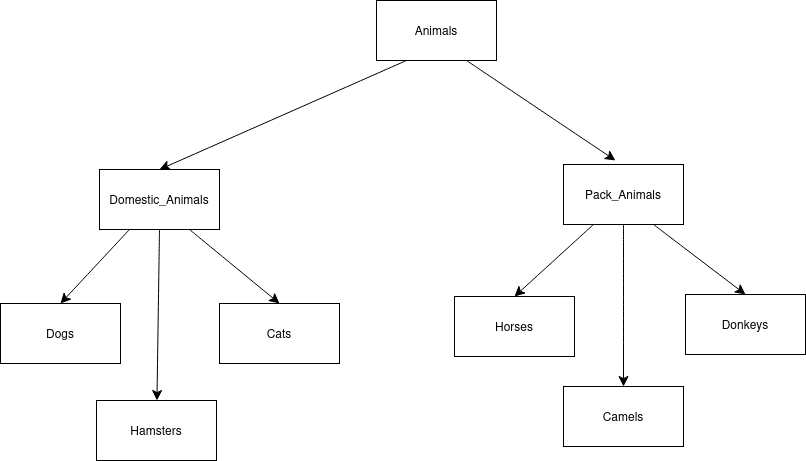

The diagram above was exported from draw.io. Its source (the exported page's mxGraphModel, read from the mxfile embedded in the PNG):
<mxGraphModel dx="1368" dy="960" grid="0" gridSize="10" guides="1" tooltips="1" connect="1" arrows="1" fold="1" page="0" pageScale="1" pageWidth="850" pageHeight="1100" math="0" shadow="0">
  <root>
    <mxCell id="0" />
    <mxCell id="1" parent="0" />
    <mxCell id="gtQ6j9FQNQi92PZlldkZ-1" value="Animals" style="rounded=0;whiteSpace=wrap;html=1;" vertex="1" parent="1">
      <mxGeometry x="275" y="-23" width="120" height="60" as="geometry" />
    </mxCell>
    <mxCell id="gtQ6j9FQNQi92PZlldkZ-2" value="" style="endArrow=classic;html=1;rounded=0;fontSize=12;startSize=8;endSize=8;curved=1;exitX=0.75;exitY=1;exitDx=0;exitDy=0;entryX=0.433;entryY=-0.067;entryDx=0;entryDy=0;entryPerimeter=0;" edge="1" parent="1" source="gtQ6j9FQNQi92PZlldkZ-1" target="gtQ6j9FQNQi92PZlldkZ-4">
      <mxGeometry width="50" height="50" relative="1" as="geometry">
        <mxPoint x="175" y="225" as="sourcePoint" />
        <mxPoint x="258" y="153" as="targetPoint" />
      </mxGeometry>
    </mxCell>
    <mxCell id="gtQ6j9FQNQi92PZlldkZ-3" value="" style="endArrow=classic;html=1;rounded=0;fontSize=12;startSize=8;endSize=8;curved=1;exitX=0.25;exitY=1;exitDx=0;exitDy=0;entryX=0.5;entryY=0;entryDx=0;entryDy=0;" edge="1" parent="1" source="gtQ6j9FQNQi92PZlldkZ-1" target="gtQ6j9FQNQi92PZlldkZ-5">
      <mxGeometry width="50" height="50" relative="1" as="geometry">
        <mxPoint x="175" y="225" as="sourcePoint" />
        <mxPoint x="110" y="155" as="targetPoint" />
      </mxGeometry>
    </mxCell>
    <mxCell id="gtQ6j9FQNQi92PZlldkZ-4" value="Pack_Animals" style="rounded=0;whiteSpace=wrap;html=1;" vertex="1" parent="1">
      <mxGeometry x="462" y="141" width="120" height="60" as="geometry" />
    </mxCell>
    <mxCell id="gtQ6j9FQNQi92PZlldkZ-5" value="Domestic_Animals" style="rounded=0;whiteSpace=wrap;html=1;" vertex="1" parent="1">
      <mxGeometry x="-2" y="146" width="120" height="60" as="geometry" />
    </mxCell>
    <mxCell id="gtQ6j9FQNQi92PZlldkZ-6" value="" style="endArrow=classic;html=1;rounded=0;fontSize=12;startSize=8;endSize=8;curved=1;exitX=0.75;exitY=1;exitDx=0;exitDy=0;entryX=0.5;entryY=0;entryDx=0;entryDy=0;" edge="1" parent="1" source="gtQ6j9FQNQi92PZlldkZ-5" target="gtQ6j9FQNQi92PZlldkZ-11">
      <mxGeometry width="50" height="50" relative="1" as="geometry">
        <mxPoint x="175" y="225" as="sourcePoint" />
        <mxPoint x="116" y="295" as="targetPoint" />
      </mxGeometry>
    </mxCell>
    <mxCell id="gtQ6j9FQNQi92PZlldkZ-7" value="" style="endArrow=classic;html=1;rounded=0;fontSize=12;startSize=8;endSize=8;curved=1;exitX=0.25;exitY=1;exitDx=0;exitDy=0;entryX=0.5;entryY=0;entryDx=0;entryDy=0;" edge="1" parent="1" source="gtQ6j9FQNQi92PZlldkZ-4" target="gtQ6j9FQNQi92PZlldkZ-12">
      <mxGeometry width="50" height="50" relative="1" as="geometry">
        <mxPoint x="175" y="225" as="sourcePoint" />
        <mxPoint x="249" y="288" as="targetPoint" />
      </mxGeometry>
    </mxCell>
    <mxCell id="gtQ6j9FQNQi92PZlldkZ-8" value="" style="endArrow=classic;html=1;rounded=0;fontSize=12;startSize=8;endSize=8;curved=1;exitX=0.75;exitY=1;exitDx=0;exitDy=0;entryX=0.5;entryY=0;entryDx=0;entryDy=0;" edge="1" parent="1" source="gtQ6j9FQNQi92PZlldkZ-4" target="gtQ6j9FQNQi92PZlldkZ-13">
      <mxGeometry width="50" height="50" relative="1" as="geometry">
        <mxPoint x="175" y="225" as="sourcePoint" />
        <mxPoint x="388" y="290" as="targetPoint" />
      </mxGeometry>
    </mxCell>
    <mxCell id="gtQ6j9FQNQi92PZlldkZ-9" value="" style="endArrow=classic;html=1;rounded=0;fontSize=12;startSize=8;endSize=8;curved=1;exitX=0.25;exitY=1;exitDx=0;exitDy=0;entryX=0.5;entryY=0;entryDx=0;entryDy=0;" edge="1" parent="1" source="gtQ6j9FQNQi92PZlldkZ-5" target="gtQ6j9FQNQi92PZlldkZ-10">
      <mxGeometry width="50" height="50" relative="1" as="geometry">
        <mxPoint x="175" y="225" as="sourcePoint" />
        <mxPoint x="-21" y="292" as="targetPoint" />
      </mxGeometry>
    </mxCell>
    <mxCell id="gtQ6j9FQNQi92PZlldkZ-10" value="Dogs" style="rounded=0;whiteSpace=wrap;html=1;" vertex="1" parent="1">
      <mxGeometry x="-101" y="280" width="120" height="60" as="geometry" />
    </mxCell>
    <mxCell id="gtQ6j9FQNQi92PZlldkZ-11" value="Cats" style="rounded=0;whiteSpace=wrap;html=1;" vertex="1" parent="1">
      <mxGeometry x="118" y="280" width="120" height="60" as="geometry" />
    </mxCell>
    <mxCell id="gtQ6j9FQNQi92PZlldkZ-12" value="Horses" style="rounded=0;whiteSpace=wrap;html=1;" vertex="1" parent="1">
      <mxGeometry x="353" y="273" width="120" height="60" as="geometry" />
    </mxCell>
    <mxCell id="gtQ6j9FQNQi92PZlldkZ-13" value="Donkeys" style="rounded=0;whiteSpace=wrap;html=1;" vertex="1" parent="1">
      <mxGeometry x="584" y="271" width="120" height="60" as="geometry" />
    </mxCell>
    <mxCell id="gtQ6j9FQNQi92PZlldkZ-14" value="" style="endArrow=classic;html=1;rounded=0;fontSize=12;startSize=8;endSize=8;curved=1;exitX=0.5;exitY=1;exitDx=0;exitDy=0;" edge="1" parent="1" source="gtQ6j9FQNQi92PZlldkZ-4" target="gtQ6j9FQNQi92PZlldkZ-15">
      <mxGeometry width="50" height="50" relative="1" as="geometry">
        <mxPoint x="368" y="246" as="sourcePoint" />
        <mxPoint x="522" y="393" as="targetPoint" />
      </mxGeometry>
    </mxCell>
    <mxCell id="gtQ6j9FQNQi92PZlldkZ-15" value="Camels" style="rounded=0;whiteSpace=wrap;html=1;" vertex="1" parent="1">
      <mxGeometry x="462" y="363" width="120" height="60" as="geometry" />
    </mxCell>
    <mxCell id="gtQ6j9FQNQi92PZlldkZ-16" value="" style="endArrow=classic;html=1;rounded=0;fontSize=12;startSize=8;endSize=8;curved=1;exitX=0.5;exitY=1;exitDx=0;exitDy=0;" edge="1" parent="1" source="gtQ6j9FQNQi92PZlldkZ-5" target="gtQ6j9FQNQi92PZlldkZ-17">
      <mxGeometry width="50" height="50" relative="1" as="geometry">
        <mxPoint x="368" y="246" as="sourcePoint" />
        <mxPoint x="63" y="368" as="targetPoint" />
      </mxGeometry>
    </mxCell>
    <mxCell id="gtQ6j9FQNQi92PZlldkZ-17" value="Hamsters" style="rounded=0;whiteSpace=wrap;html=1;" vertex="1" parent="1">
      <mxGeometry x="-5" y="377" width="120" height="60" as="geometry" />
    </mxCell>
  </root>
</mxGraphModel>